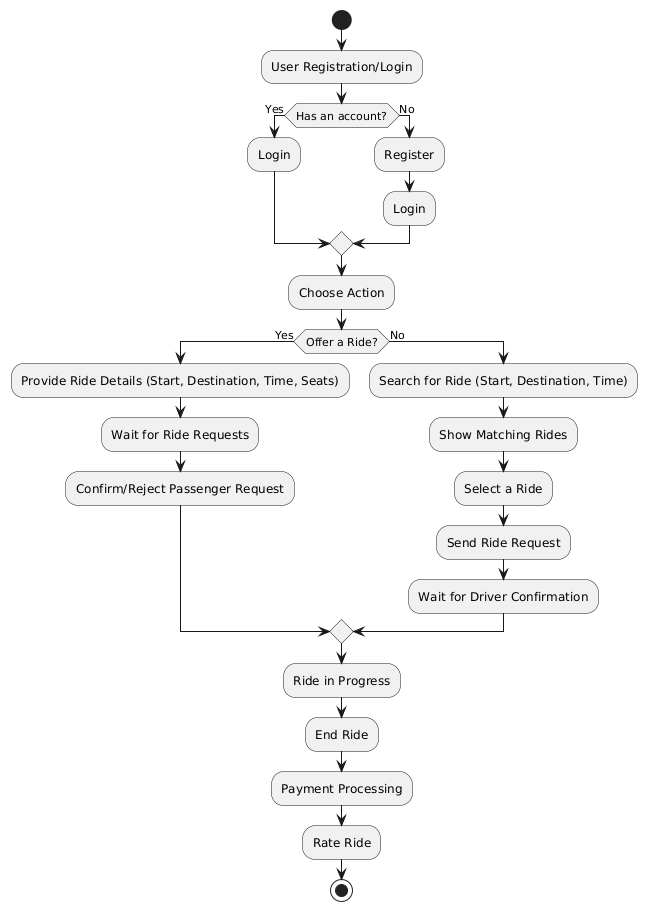

The diagram above was rendered by PlantUML. Its source (embedded in the PNG):
@startuml
start

:User Registration/Login;
if (Has an account?) then (Yes)
  :Login;
else (No)
  :Register;
  :Login;
endif

:Choose Action;
if (Offer a Ride?) then (Yes)
  :Provide Ride Details (Start, Destination, Time, Seats);
  :Wait for Ride Requests;
  :Confirm/Reject Passenger Request;
else (No)
  :Search for Ride (Start, Destination, Time);
  :Show Matching Rides;
  :Select a Ride;
  :Send Ride Request;
  :Wait for Driver Confirmation;
endif

:Ride in Progress;
:End Ride;
:Payment Processing;
:Rate Ride;

stop
@enduml